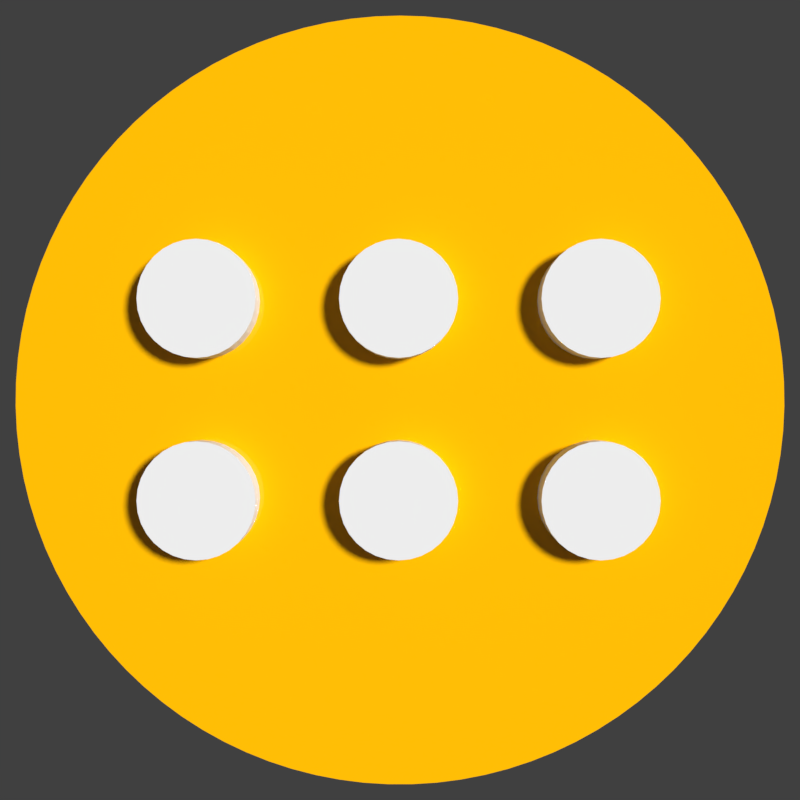# Source: icon.blend  (saved by Blender 2.79.0; exported with 4.5.12 LTS)
import bpy
from mathutils import Matrix  # noqa: F401  (used for matrix-valued properties, if any)

bpy.ops.wm.read_factory_settings(use_empty=True)
scene = bpy.context.scene
scene.name = 'Scene'

# ---- collections
col_collection_1 = bpy.data.collections.new('Collection 1'); scene.collection.children.link(col_collection_1)

# ---- materials (node trees are filled in below, after node groups)
mat_floor = bpy.data.materials.new('Floor')
mat_floor.alpha_threshold = 0.0
mat_floor.roughness = 0.5

# ---- material node trees
mat_floor.use_nodes = True; mat_floor.node_tree.nodes.clear()
_N = mat_floor.node_tree.nodes; _L = mat_floor.node_tree.links
n0 = _N.new('ShaderNodeOutputMaterial'); n0.name = 'Material Output'; n0.location = (300, 300)
n1 = _N.new('ShaderNodeBsdfPrincipled'); n1.name = 'Principled BSDF'; n1.location = (10, 300)
n1.width = 150
n1.subsurface_method = 'BURLEY'
n1.inputs[0].default_value = (1.0, 0.5, 0.0, 1.0)
n1.inputs[2].default_value = 0.0
n1.inputs[3].default_value = 1.45
n1.inputs[9].default_value = (1.0, 1.0, 1.0)
_L.new(n1.outputs[0], n0.inputs[0])
n0.is_active_output = True

# ---- world
world_world = bpy.data.worlds.new('World'); scene.world = world_world
world_world.color = (0.05088, 0.05088, 0.05088)
world_world.use_sun_shadow = False
world_world.sun_shadow_jitter_overblur = 0.0
world_world.cycles.sampling_method = 'MANUAL'

# ---- cameras
cam_camera = bpy.data.cameras.new('Camera')
cam_camera.clip_end = 100.0
cam_camera.lens = 35.0
cam_camera.sensor_width = 32.0
cam_camera.sensor_height = 18.0
cam_camera.ortho_scale = 7.314
cam_camera.dof.focus_distance = 0.0

# ---- lights
light_lamp = bpy.data.lights.new('Lamp', 'SUN')
light_lamp.transmission_factor = 0.0
light_lamp.cutoff_distance = 30.0
light_lamp.angle = 0.1993
light_lamp.energy = 4.0
light_lamp.shadow_buffer_clip_start = 1.001
light_lamp.shadow_soft_size = 0.1
light_lamp.shadow_cascade_max_distance = 1000.0

# ---- meshes
me_cylinder = bpy.data.meshes.new('Cylinder')
me_cylinder.from_pydata([(0.0, 1.0, -1.0), (0.0, 1.0, 1.0), (0.1951, 0.9808, -1.0), (0.1951, 0.9808, 1.0), (0.3827, 0.9239, -1.0), (0.3827, 0.9239, 1.0), (0.5556, 0.8315, -1.0), (0.5556, 0.8315, 1.0), (0.7071, 0.7071, -1.0), (0.7071, 0.7071, 1.0), (0.8315, 0.5556, -1.0), (0.8315, 0.5556, 1.0), (0.9239, 0.3827, -1.0), (0.9239, 0.3827, 1.0), (0.9808, 0.1951, -1.0), (0.9808, 0.1951, 1.0), (1.0, 7.55e-08, -1.0), (1.0, 7.55e-08, 1.0), (0.9808, -0.1951, -1.0), (0.9808, -0.1951, 1.0), (0.9239, -0.3827, -1.0), (0.9239, -0.3827, 1.0), (0.8315, -0.5556, -1.0), (0.8315, -0.5556, 1.0), (0.7071, -0.7071, -1.0), (0.7071, -0.7071, 1.0), (0.5556, -0.8315, -1.0), (0.5556, -0.8315, 1.0), (0.3827, -0.9239, -1.0), (0.3827, -0.9239, 1.0), (0.1951, -0.9808, -1.0), (0.1951, -0.9808, 1.0), (-3.258e-07, -1.0, -1.0), (-3.258e-07, -1.0, 1.0), (-0.1951, -0.9808, -1.0), (-0.1951, -0.9808, 1.0), (-0.3827, -0.9239, -1.0), (-0.3827, -0.9239, 1.0), (-0.5556, -0.8315, -1.0), (-0.5556, -0.8315, 1.0), (-0.7071, -0.7071, -1.0), (-0.7071, -0.7071, 1.0), (-0.8315, -0.5556, -1.0), (-0.8315, -0.5556, 1.0), (-0.9239, -0.3827, -1.0), (-0.9239, -0.3827, 1.0), (-0.9808, -0.1951, -1.0), (-0.9808, -0.1951, 1.0), (-1.0, 9.656e-07, -1.0), (-1.0, 9.656e-07, 1.0), (-0.9808, 0.1951, -1.0), (-0.9808, 0.1951, 1.0), (-0.9239, 0.3827, -1.0), (-0.9239, 0.3827, 1.0), (-0.8315, 0.5556, -1.0), (-0.8315, 0.5556, 1.0), (-0.7071, 0.7071, -1.0), (-0.7071, 0.7071, 1.0), (-0.5556, 0.8315, -1.0), (-0.5556, 0.8315, 1.0), (-0.3827, 0.9239, -1.0), (-0.3827, 0.9239, 1.0), (-0.1951, 0.9808, -1.0), (-0.1951, 0.9808, 1.0)], [], [(0, 1, 3, 2), (2, 3, 5, 4), (4, 5, 7, 6), (6, 7, 9, 8), (8, 9, 11, 10), (10, 11, 13, 12), (12, 13, 15, 14), (14, 15, 17, 16), (16, 17, 19, 18), (18, 19, 21, 20), (20, 21, 23, 22), (22, 23, 25, 24), (24, 25, 27, 26), (26, 27, 29, 28), (28, 29, 31, 30), (30, 31, 33, 32), (32, 33, 35, 34), (34, 35, 37, 36), (36, 37, 39, 38), (38, 39, 41, 40), (40, 41, 43, 42), (42, 43, 45, 44), (44, 45, 47, 46), (46, 47, 49, 48), (48, 49, 51, 50), (50, 51, 53, 52), (52, 53, 55, 54), (54, 55, 57, 56), (56, 57, 59, 58), (58, 59, 61, 60), (3, 1, 63, 61, 59, 57, 55, 53, 51, 49, 47, 45, 43, 41, 39, 37, 35, 33, 31, 29, 27, 25, 23, 21, 19, 17, 15, 13, 11, 9, 7, 5), (60, 61, 63, 62), (62, 63, 1, 0), (0, 2, 4, 6, 8, 10, 12, 14, 16, 18, 20, 22, 24, 26, 28, 30, 32, 34, 36, 38, 40, 42, 44, 46, 48, 50, 52, 54, 56, 58, 60, 62)])
me_cylinder.use_remesh_preserve_volume = False
me_cylinder.use_remesh_preserve_attributes = False
me_cylinder.use_mirror_vertex_groups = False
me_cylinder.update()
me_circle = bpy.data.meshes.new('Circle')
me_circle.from_pydata([(0.0, 0.0, 0.0), (0.0, 1.0, 0.0), (-0.06342, 0.998, 0.0), (-0.1266, 0.992, 0.0), (-0.1893, 0.9819, 0.0), (-0.2511, 0.9679, 0.0), (-0.312, 0.9501, 0.0), (-0.3717, 0.9284, 0.0), (-0.4298, 0.9029, 0.0), (-0.4862, 0.8738, 0.0), (-0.5406, 0.8413, 0.0), (-0.5929, 0.8053, 0.0), (-0.6428, 0.766, 0.0), (-0.6901, 0.7237, 0.0), (-0.7346, 0.6785, 0.0), (-0.7761, 0.6306, 0.0), (-0.8146, 0.5801, 0.0), (-0.8497, 0.5272, 0.0), (-0.8815, 0.4723, 0.0), (-0.9096, 0.4154, 0.0), (-0.9341, 0.3569, 0.0), (-0.9549, 0.2969, 0.0), (-0.9718, 0.2358, 0.0), (-0.9848, 0.1736, 0.0), (-0.9938, 0.1108, 0.0), (-0.9989, 0.04758, 0.0), (-0.9999, -0.01587, 0.0), (-0.9969, -0.07925, 0.0), (-0.9898, -0.1423, 0.0), (-0.9788, -0.2048, 0.0), (-0.9638, -0.2665, 0.0), (-0.945, -0.3271, 0.0), (-0.9224, -0.3863, 0.0), (-0.896, -0.4441, 0.0), (-0.866, -0.5, 0.0), (-0.8326, -0.5539, 0.0), (-0.7958, -0.6056, 0.0), (-0.7557, -0.6549, 0.0), (-0.7127, -0.7015, 0.0), (-0.6668, -0.7453, 0.0), (-0.6182, -0.7861, 0.0), (-0.5671, -0.8237, 0.0), (-0.5137, -0.858, 0.0), (-0.4582, -0.8888, 0.0), (-0.4009, -0.9161, 0.0), (-0.342, -0.9397, 0.0), (-0.2817, -0.9595, 0.0), (-0.2203, -0.9754, 0.0), (-0.158, -0.9874, 0.0), (-0.09505, -0.9955, 0.0), (-0.03173, -0.9995, 0.0), (0.03173, -0.9995, 0.0), (0.09506, -0.9955, 0.0), (0.158, -0.9874, 0.0), (0.2203, -0.9754, 0.0), (0.2817, -0.9595, 0.0), (0.342, -0.9397, 0.0), (0.4009, -0.9161, 0.0), (0.4582, -0.8888, 0.0), (0.5137, -0.858, 0.0), (0.5671, -0.8237, 0.0), (0.6182, -0.7861, 0.0), (0.6668, -0.7453, 0.0), (0.7127, -0.7015, 0.0), (0.7558, -0.6549, 0.0), (0.7958, -0.6056, 0.0), (0.8326, -0.5539, 0.0), (0.866, -0.5, 0.0), (0.896, -0.4441, 0.0), (0.9224, -0.3863, 0.0), (0.945, -0.3271, 0.0), (0.9638, -0.2665, 0.0), (0.9788, -0.2048, 0.0), (0.9898, -0.1423, 0.0), (0.9969, -0.07925, 0.0), (0.9999, -0.01586, 0.0), (0.9989, 0.04758, 0.0), (0.9938, 0.1108, 0.0), (0.9848, 0.1737, 0.0), (0.9718, 0.2358, 0.0), (0.9549, 0.2969, 0.0), (0.9341, 0.3569, 0.0), (0.9096, 0.4154, 0.0), (0.8815, 0.4723, 0.0), (0.8497, 0.5272, 0.0), (0.8146, 0.5801, 0.0), (0.7761, 0.6306, 0.0), (0.7346, 0.6785, 0.0), (0.6901, 0.7237, 0.0), (0.6428, 0.766, 0.0), (0.5929, 0.8053, 0.0), (0.5406, 0.8413, 0.0), (0.4862, 0.8739, 0.0), (0.4298, 0.9029, 0.0), (0.3717, 0.9284, 0.0), (0.312, 0.9501, 0.0), (0.2511, 0.9679, 0.0), (0.1892, 0.9819, 0.0), (0.1266, 0.992, 0.0), (0.06342, 0.998, 0.0)], [], [(0, 1, 2), (0, 2, 3), (0, 3, 4), (0, 4, 5), (0, 5, 6), (0, 6, 7), (0, 7, 8), (0, 8, 9), (0, 9, 10), (0, 10, 11), (0, 11, 12), (0, 12, 13), (0, 13, 14), (0, 14, 15), (0, 15, 16), (0, 16, 17), (0, 17, 18), (0, 18, 19), (0, 19, 20), (0, 20, 21), (0, 21, 22), (0, 22, 23), (0, 23, 24), (0, 24, 25), (0, 25, 26), (0, 26, 27), (0, 27, 28), (0, 28, 29), (0, 29, 30), (0, 30, 31), (0, 31, 32), (0, 32, 33), (0, 33, 34), (0, 34, 35), (0, 35, 36), (0, 36, 37), (0, 37, 38), (0, 38, 39), (0, 39, 40), (0, 40, 41), (0, 41, 42), (0, 42, 43), (0, 43, 44), (0, 44, 45), (0, 45, 46), (0, 46, 47), (0, 47, 48), (0, 48, 49), (0, 49, 50), (0, 50, 51), (0, 51, 52), (0, 52, 53), (0, 53, 54), (0, 54, 55), (0, 55, 56), (0, 56, 57), (0, 57, 58), (0, 58, 59), (0, 59, 60), (0, 60, 61), (0, 61, 62), (0, 62, 63), (0, 63, 64), (0, 64, 65), (0, 65, 66), (0, 66, 67), (0, 67, 68), (0, 68, 69), (0, 69, 70), (0, 70, 71), (0, 71, 72), (0, 72, 73), (0, 73, 74), (0, 74, 75), (0, 75, 76), (0, 76, 77), (0, 77, 78), (0, 78, 79), (0, 79, 80), (0, 80, 81), (0, 81, 82), (0, 82, 83), (0, 83, 84), (0, 84, 85), (0, 85, 86), (0, 86, 87), (0, 87, 88), (0, 88, 89), (0, 89, 90), (0, 90, 91), (0, 91, 92), (0, 92, 93), (0, 93, 94), (0, 94, 95), (0, 95, 96), (0, 96, 97), (0, 97, 98), (0, 98, 99), (0, 99, 1)])
me_circle.materials.append(mat_floor)
me_circle.use_remesh_preserve_volume = False
me_circle.use_remesh_preserve_attributes = False
me_circle.use_mirror_vertex_groups = False
me_circle.update()

# ---- objects
ob_dots = bpy.data.objects.new('Dots', me_cylinder)
ob_floor = bpy.data.objects.new('Floor', me_circle)
ob_lamp = bpy.data.objects.new('Lamp', light_lamp)
ob_camera = bpy.data.objects.new('Camera', cam_camera)

# ---- transforms, parenting, visibility, modifiers, constraints
ob_dots.location = (-1.236, -0.6109, -0.1917)
ob_dots.scale = (0.3609, 0.3609, 0.3609)
ob_dots.lineart.crease_threshold = 0.0
_m = ob_dots.modifiers.new('Array', 'ARRAY')
_m.count = 3
_m.constant_offset_displace = (0.0, 0.0, 0.0)
_m.relative_offset_displace = (1.7, 0.0, 0.0)
_m = ob_dots.modifiers.new('Array.001', 'ARRAY')
_m.constant_offset_displace = (0.0, 0.0, 0.0)
_m.relative_offset_displace = (0.0, 1.7, 0.0)
ob_floor.location = (0.0, 0.0, 0.0)
ob_floor.scale = (2.403, 2.403, 2.403)
ob_floor.lineart.crease_threshold = 0.0
ob_lamp.location = (4.076, 1.005, 5.904)
ob_lamp.rotation_euler = (0.6503, 0.05522, 1.866)
ob_lamp.lock_rotations_4d = False
ob_lamp.empty_display_type = 'ARROWS'
ob_lamp.color = (0.0, 0.0, 0.0, 0.0)
ob_lamp.lineart.crease_threshold = 0.0
ob_camera.location = (0.0, 0.0, 5.47)
ob_camera.lock_location = (True, True, False)
ob_camera.lock_rotation = (True, True, True)
ob_camera.lock_rotations_4d = False
ob_camera.empty_display_type = 'ARROWS'
ob_camera.color = (0.0, 0.0, 0.0, 0.0)
ob_camera.display_type = 'WIRE'
ob_camera.lineart.crease_threshold = 0.0

# ---- collection membership
col_collection_1.objects.link(ob_dots)
col_collection_1.objects.link(ob_floor)
col_collection_1.objects.link(ob_lamp)
col_collection_1.objects.link(ob_camera)

# ---- scene / render settings (as saved in the file)
scene.camera = ob_camera
scene.frame_start = 1; scene.frame_end = 250; scene.frame_set(1)
scene.render.engine = 'CYCLES'
scene.render.resolution_x = 512
scene.render.resolution_y = 512
scene.render.dither_intensity = 0.0
scene.render.film_transparent = True
scene.render.use_freestyle = True
scene.render.line_thickness = 5.0
scene.cycles.samples = 20
scene.cycles.sampling_pattern = 'TABULATED_SOBOL'
scene.cycles.use_adaptive_sampling = False
scene.cycles.use_light_tree = False
scene.cycles.blur_glossy = 0.0
scene.cycles.sample_clamp_indirect = 0.0
scene.view_settings.view_transform = 'Standard'
bpy.context.view_layer.update()
